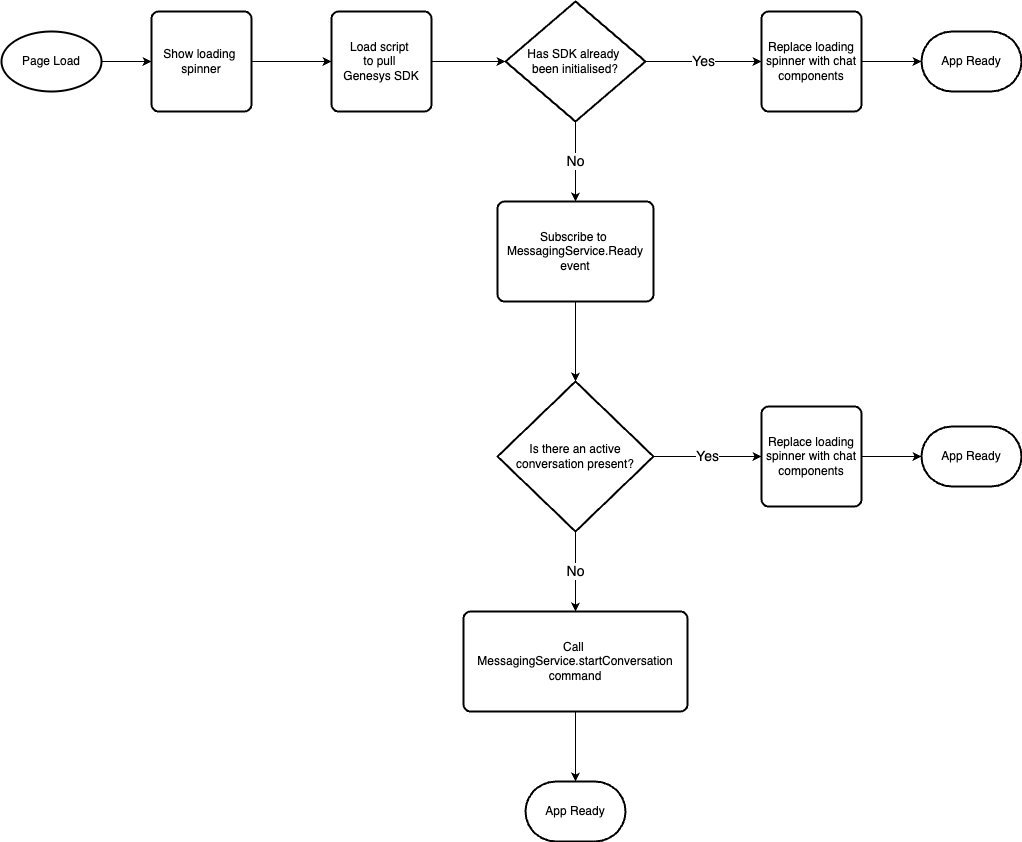

The diagram above was exported from draw.io. Its source (the exported page's mxGraphModel, read from the mxfile embedded in the PNG):
<mxGraphModel dx="1706" dy="1237" grid="1" gridSize="10" guides="1" tooltips="1" connect="1" arrows="1" fold="1" page="1" pageScale="1" pageWidth="827" pageHeight="1169" math="0" shadow="0">
  <root>
    <mxCell id="0" />
    <mxCell id="1" parent="0" />
    <mxCell id="mfcITGZWqmffiJLK5l9w-2" style="edgeStyle=orthogonalEdgeStyle;rounded=0;orthogonalLoop=1;jettySize=auto;html=1;entryX=0;entryY=0.5;entryDx=0;entryDy=0;" edge="1" parent="1" source="ht_1X4uWlaamiOYhrPZM-1" target="mfcITGZWqmffiJLK5l9w-1">
      <mxGeometry relative="1" as="geometry" />
    </mxCell>
    <mxCell id="ht_1X4uWlaamiOYhrPZM-1" value="Page Load" style="strokeWidth=2;html=1;shape=mxgraph.flowchart.start_1;whiteSpace=wrap;" parent="1" vertex="1">
      <mxGeometry x="30" y="180" width="100" height="60" as="geometry" />
    </mxCell>
    <mxCell id="ht_1X4uWlaamiOYhrPZM-2" value="Load script&amp;nbsp;&lt;div&gt;to&amp;nbsp;&lt;span style=&quot;background-color: initial;&quot;&gt;pull&amp;nbsp;&lt;/span&gt;&lt;div&gt;&lt;div&gt;&lt;span style=&quot;background-color: initial;&quot;&gt;Genesys&amp;nbsp;&lt;/span&gt;SDK&lt;/div&gt;&lt;/div&gt;&lt;/div&gt;" style="rounded=1;whiteSpace=wrap;html=1;absoluteArcSize=1;arcSize=14;strokeWidth=2;" parent="1" vertex="1">
      <mxGeometry x="360" y="160" width="100" height="100" as="geometry" />
    </mxCell>
    <mxCell id="ht_1X4uWlaamiOYhrPZM-8" value="&lt;font style=&quot;font-size: 14px;&quot;&gt;No&lt;/font&gt;" style="edgeStyle=orthogonalEdgeStyle;rounded=0;orthogonalLoop=1;jettySize=auto;html=1;entryX=0.5;entryY=0;entryDx=0;entryDy=0;" parent="1" source="ht_1X4uWlaamiOYhrPZM-4" target="ht_1X4uWlaamiOYhrPZM-9" edge="1">
      <mxGeometry relative="1" as="geometry">
        <mxPoint x="604" y="340" as="targetPoint" />
      </mxGeometry>
    </mxCell>
    <mxCell id="ht_1X4uWlaamiOYhrPZM-4" value="Has SDK already&amp;nbsp;&lt;div&gt;been initialised?&lt;/div&gt;" style="strokeWidth=2;html=1;shape=mxgraph.flowchart.decision;whiteSpace=wrap;" parent="1" vertex="1">
      <mxGeometry x="534" y="150" width="140" height="120" as="geometry" />
    </mxCell>
    <mxCell id="ht_1X4uWlaamiOYhrPZM-5" style="edgeStyle=orthogonalEdgeStyle;rounded=0;orthogonalLoop=1;jettySize=auto;html=1;entryX=0;entryY=0.5;entryDx=0;entryDy=0;entryPerimeter=0;" parent="1" source="ht_1X4uWlaamiOYhrPZM-2" target="ht_1X4uWlaamiOYhrPZM-4" edge="1">
      <mxGeometry relative="1" as="geometry" />
    </mxCell>
    <mxCell id="ht_1X4uWlaamiOYhrPZM-7" value="&lt;font style=&quot;font-size: 14px;&quot;&gt;Yes&lt;/font&gt;" style="edgeStyle=orthogonalEdgeStyle;rounded=0;orthogonalLoop=1;jettySize=auto;html=1;entryX=0;entryY=0.5;entryDx=0;entryDy=0;" parent="1" source="ht_1X4uWlaamiOYhrPZM-4" target="mfcITGZWqmffiJLK5l9w-6" edge="1">
      <mxGeometry relative="1" as="geometry">
        <mxPoint x="780" y="210" as="targetPoint" />
      </mxGeometry>
    </mxCell>
    <mxCell id="ht_1X4uWlaamiOYhrPZM-9" value="Subscribe to&amp;nbsp;&lt;div&gt;MessagingService.Ready&lt;/div&gt;&lt;div&gt;event&lt;/div&gt;" style="rounded=1;whiteSpace=wrap;html=1;absoluteArcSize=1;arcSize=14;strokeWidth=2;" parent="1" vertex="1">
      <mxGeometry x="526" y="350" width="156" height="100" as="geometry" />
    </mxCell>
    <mxCell id="ht_1X4uWlaamiOYhrPZM-14" value="&lt;font style=&quot;font-size: 14px;&quot;&gt;No&lt;/font&gt;" style="edgeStyle=orthogonalEdgeStyle;rounded=0;orthogonalLoop=1;jettySize=auto;html=1;entryX=0.5;entryY=0;entryDx=0;entryDy=0;" parent="1" source="ht_1X4uWlaamiOYhrPZM-10" target="ht_1X4uWlaamiOYhrPZM-13" edge="1">
      <mxGeometry relative="1" as="geometry" />
    </mxCell>
    <mxCell id="mfcITGZWqmffiJLK5l9w-11" value="&lt;font style=&quot;font-size: 14px;&quot;&gt;Yes&lt;/font&gt;" style="edgeStyle=orthogonalEdgeStyle;rounded=0;orthogonalLoop=1;jettySize=auto;html=1;exitX=1;exitY=0.5;exitDx=0;exitDy=0;exitPerimeter=0;entryX=0;entryY=0.5;entryDx=0;entryDy=0;" edge="1" parent="1" source="ht_1X4uWlaamiOYhrPZM-10" target="mfcITGZWqmffiJLK5l9w-8">
      <mxGeometry relative="1" as="geometry" />
    </mxCell>
    <mxCell id="ht_1X4uWlaamiOYhrPZM-10" value="Is there an active conversation present?" style="strokeWidth=2;html=1;shape=mxgraph.flowchart.decision;whiteSpace=wrap;" parent="1" vertex="1">
      <mxGeometry x="526" y="530" width="156" height="150" as="geometry" />
    </mxCell>
    <mxCell id="ht_1X4uWlaamiOYhrPZM-11" style="edgeStyle=orthogonalEdgeStyle;rounded=0;orthogonalLoop=1;jettySize=auto;html=1;entryX=0.5;entryY=0;entryDx=0;entryDy=0;entryPerimeter=0;" parent="1" source="ht_1X4uWlaamiOYhrPZM-9" target="ht_1X4uWlaamiOYhrPZM-10" edge="1">
      <mxGeometry relative="1" as="geometry" />
    </mxCell>
    <mxCell id="ht_1X4uWlaamiOYhrPZM-16" style="edgeStyle=orthogonalEdgeStyle;rounded=0;orthogonalLoop=1;jettySize=auto;html=1;entryX=0.5;entryY=0;entryDx=0;entryDy=0;entryPerimeter=0;" parent="1" source="ht_1X4uWlaamiOYhrPZM-13" target="ht_1X4uWlaamiOYhrPZM-17" edge="1">
      <mxGeometry relative="1" as="geometry">
        <mxPoint x="604" y="930" as="targetPoint" />
      </mxGeometry>
    </mxCell>
    <mxCell id="ht_1X4uWlaamiOYhrPZM-13" value="Call&amp;nbsp;&lt;div&gt;MessagingService.startConversation&lt;div&gt;command&lt;/div&gt;&lt;/div&gt;" style="rounded=1;whiteSpace=wrap;html=1;absoluteArcSize=1;arcSize=14;strokeWidth=2;" parent="1" vertex="1">
      <mxGeometry x="492" y="760" width="224" height="100" as="geometry" />
    </mxCell>
    <mxCell id="ht_1X4uWlaamiOYhrPZM-15" value="App Ready" style="strokeWidth=2;html=1;shape=mxgraph.flowchart.terminator;whiteSpace=wrap;" parent="1" vertex="1">
      <mxGeometry x="950" y="575" width="100" height="60" as="geometry" />
    </mxCell>
    <mxCell id="ht_1X4uWlaamiOYhrPZM-17" value="App Ready" style="strokeWidth=2;html=1;shape=mxgraph.flowchart.terminator;whiteSpace=wrap;" parent="1" vertex="1">
      <mxGeometry x="554" y="930" width="100" height="60" as="geometry" />
    </mxCell>
    <mxCell id="mfcITGZWqmffiJLK5l9w-3" style="edgeStyle=orthogonalEdgeStyle;rounded=0;orthogonalLoop=1;jettySize=auto;html=1;entryX=0;entryY=0.5;entryDx=0;entryDy=0;" edge="1" parent="1" source="mfcITGZWqmffiJLK5l9w-1" target="ht_1X4uWlaamiOYhrPZM-2">
      <mxGeometry relative="1" as="geometry" />
    </mxCell>
    <mxCell id="mfcITGZWqmffiJLK5l9w-1" value="Show loading&amp;nbsp;&lt;div&gt;spinner&lt;/div&gt;" style="rounded=1;whiteSpace=wrap;html=1;absoluteArcSize=1;arcSize=14;strokeWidth=2;" vertex="1" parent="1">
      <mxGeometry x="180" y="160" width="100" height="100" as="geometry" />
    </mxCell>
    <mxCell id="mfcITGZWqmffiJLK5l9w-5" value="App Ready" style="strokeWidth=2;html=1;shape=mxgraph.flowchart.terminator;whiteSpace=wrap;" vertex="1" parent="1">
      <mxGeometry x="950" y="180" width="100" height="60" as="geometry" />
    </mxCell>
    <mxCell id="mfcITGZWqmffiJLK5l9w-6" value="Replace loading spinner with chat components" style="rounded=1;whiteSpace=wrap;html=1;absoluteArcSize=1;arcSize=14;strokeWidth=2;" vertex="1" parent="1">
      <mxGeometry x="790" y="160" width="100" height="100" as="geometry" />
    </mxCell>
    <mxCell id="mfcITGZWqmffiJLK5l9w-7" style="edgeStyle=orthogonalEdgeStyle;rounded=0;orthogonalLoop=1;jettySize=auto;html=1;entryX=0;entryY=0.5;entryDx=0;entryDy=0;entryPerimeter=0;" edge="1" parent="1" source="mfcITGZWqmffiJLK5l9w-6" target="mfcITGZWqmffiJLK5l9w-5">
      <mxGeometry relative="1" as="geometry" />
    </mxCell>
    <mxCell id="mfcITGZWqmffiJLK5l9w-8" value="Replace loading spinner with chat components" style="rounded=1;whiteSpace=wrap;html=1;absoluteArcSize=1;arcSize=14;strokeWidth=2;" vertex="1" parent="1">
      <mxGeometry x="790" y="555" width="100" height="100" as="geometry" />
    </mxCell>
    <mxCell id="mfcITGZWqmffiJLK5l9w-10" style="edgeStyle=orthogonalEdgeStyle;rounded=0;orthogonalLoop=1;jettySize=auto;html=1;exitX=1;exitY=0.5;exitDx=0;exitDy=0;entryX=0;entryY=0.5;entryDx=0;entryDy=0;entryPerimeter=0;" edge="1" parent="1" source="mfcITGZWqmffiJLK5l9w-8" target="ht_1X4uWlaamiOYhrPZM-15">
      <mxGeometry relative="1" as="geometry" />
    </mxCell>
  </root>
</mxGraphModel>